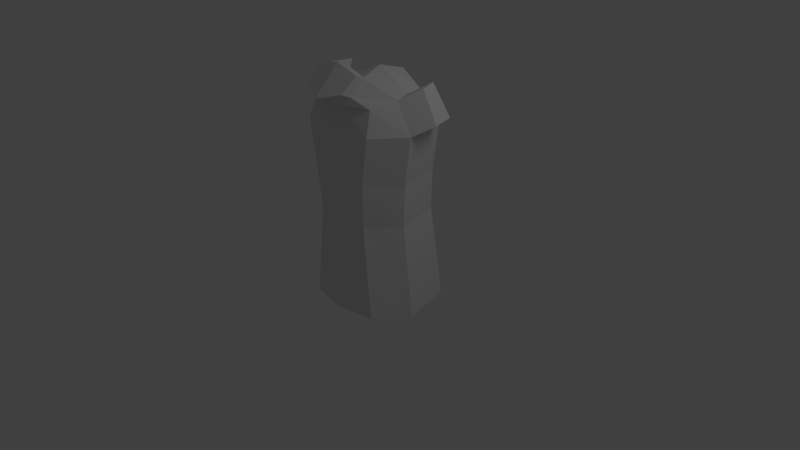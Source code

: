 # Source: crap.blend  (saved by Blender 2.62.0; exported with 4.5.12 LTS)
import bpy
from mathutils import Matrix  # noqa: F401  (used for matrix-valued properties, if any)

bpy.ops.wm.read_factory_settings(use_empty=True)
scene = bpy.context.scene
scene.name = 'Scene'

# ---- collections
col_collection_1 = bpy.data.collections.new('Collection 1'); scene.collection.children.link(col_collection_1)

# ---- materials (node trees are filled in below, after node groups)
mat_material = bpy.data.materials.new('Material')
mat_material.alpha_threshold = 0.0
mat_material.use_transparent_shadow = False
mat_material.roughness = 0.5
mat_material.line_color = (0.0, 0.0, 0.0, 1.0)

# ---- material node trees

# ---- world
world_world = bpy.data.worlds.new('World'); scene.world = world_world
world_world.color = (0.05088, 0.05088, 0.05088)
world_world.use_sun_shadow = False
world_world.sun_shadow_jitter_overblur = 0.0
world_world.cycles.sampling_method = 'MANUAL'
world_world.cycles.sample_map_resolution = 256

# ---- cameras
cam_camera = bpy.data.cameras.new('Camera')
cam_camera.clip_end = 100.0
cam_camera.lens = 35.0
cam_camera.sensor_width = 32.0
cam_camera.sensor_height = 18.0
cam_camera.ortho_scale = 7.314
cam_camera.dof.focus_distance = 0.0
cam_camera.dof.aperture_fstop = 128.0

# ---- lights
light_lamp = bpy.data.lights.new('Lamp', 'POINT')
light_lamp.transmission_factor = 0.0
light_lamp.cutoff_distance = 30.0
light_lamp.energy = 100.0
light_lamp.shadow_buffer_clip_start = 1.001
light_lamp.shadow_soft_size = 1.0
light_lamp.shadow_maximum_resolution = 0.006
light_lamp.use_absolute_resolution = True
light_lamp.cycles.use_multiple_importance_sampling = False

# ---- meshes
me_cube = bpy.data.meshes.new('Cube')
me_cube.from_pydata([(-0.5103, -0.5152, -0.5254), (-0.6484, 0.5814, -0.5254), (-0.3804, -0.4834, 0.6749), (-0.5186, 0.5169, 0.6749), (0.0, 0.6336, -0.5254), (0.0, -0.5966, -0.5254), (0.0, 0.6336, 0.6749), (0.0, -0.5179, 0.6749), (0.0, -0.5372, 1.215), (0.0, 0.7029, 1.215), (-0.5464, 0.5169, 1.215), (-0.4083, -0.5071, 1.215), (-0.5103, -0.5071, 1.845), (-0.6484, 0.5169, 1.845), (0.0, 0.7757, 1.845), (0.0, -0.5372, 1.845), (0.0, -0.4716, 2.183), (0.0, 0.5523, 2.348), (-0.4397, 0.3786, 2.248), (-0.4683, -0.405, 2.15), (-0.8274, -0.1199, -0.5254), (-0.6975, -0.1199, 0.6749), (0.0, -0.1181, -0.5254), (-0.7254, -0.1199, 1.215), (-0.8274, -0.1199, 1.845), (-0.6187, -0.1199, 2.234), (0.0, -0.1199, 2.344), (0.0, -0.3042, 2.547), (-0.3152, -0.3233, 2.46), (-0.2737, -0.5111, 2.273), (0.0, -0.6367, 2.19), (-0.7379, 0.195, -0.5254), (-0.608, 0.195, 0.6749), (0.0, 0.2211, -0.5254), (-0.6359, 0.195, 1.215), (-0.7379, 0.195, 1.845), (-0.5292, 0.1259, 2.241), (0.0, 0.1805, 2.46), (0.0, -0.7969, 2.268), (-0.306, -0.6712, 2.351), (-0.3474, -0.4834, 2.538), (0.0, -0.4643, 2.625), (-0.7051, 0.3545, 2.363), (-0.9138, 0.4237, 1.967), (-0.7945, 0.1087, 2.356), (-1.003, 0.1087, 1.967)], [], [(0, 5, 7, 2), (4, 1, 3, 6), (2, 7, 8, 11), (6, 3, 10, 9), (9, 10, 13, 14), (11, 8, 15, 12), (12, 15, 16, 19), (14, 13, 18, 17), (20, 0, 2, 21), (0, 20, 22, 5), (21, 2, 11, 23), (23, 11, 12, 24), (24, 12, 19, 25), (26, 25, 28, 27), (25, 19, 29, 28), (19, 16, 30, 29), (21, 32, 31, 20), (32, 3, 1, 31), (20, 31, 33, 22), (31, 1, 4, 33), (3, 32, 34, 10), (32, 21, 23, 34), (10, 34, 35, 13), (34, 23, 24, 35), (13, 35, 36, 18), (18, 36, 37, 17), (36, 25, 26, 37), (29, 30, 38, 39), (28, 29, 39, 40), (27, 28, 40, 41), (40, 39, 38, 41), (36, 35, 43, 42), (25, 36, 42, 44), (35, 24, 45, 43), (24, 25, 44, 45), (43, 45, 44, 42)])
me_cube.materials.append(mat_material)
me_cube.use_remesh_preserve_volume = False
me_cube.use_remesh_preserve_attributes = False
me_cube.use_mirror_vertex_groups = False
me_cube.update()

# ---- objects
ob_cube = bpy.data.objects.new('Cube', me_cube)
ob_lamp = bpy.data.objects.new('Lamp', light_lamp)
ob_camera = bpy.data.objects.new('Camera', cam_camera)

# ---- transforms, parenting, visibility, modifiers, constraints
ob_cube.location = (0.0, 0.0, 0.0)
ob_cube.lock_rotations_4d = False
ob_cube.empty_display_type = 'ARROWS'
ob_cube.lineart.crease_threshold = 0.0
_m = ob_cube.modifiers.new('Mirror', 'MIRROR')
_m.use_clip = True
ob_lamp.location = (4.076, 1.005, 5.904)
ob_lamp.rotation_euler = (0.6503, 0.05522, 1.866)
ob_lamp.lock_rotations_4d = False
ob_lamp.empty_display_type = 'ARROWS'
ob_lamp.color = (0.0, 0.0, 0.0, 0.0)
ob_lamp.lineart.crease_threshold = 0.0
ob_camera.location = (7.481, -6.508, 5.344)
ob_camera.rotation_euler = (1.109, 0.01082, 0.8149)
ob_camera.lock_rotations_4d = False
ob_camera.empty_display_type = 'ARROWS'
ob_camera.color = (0.0, 0.0, 0.0, 0.0)
ob_camera.display_type = 'WIRE'
ob_camera.lineart.crease_threshold = 0.0

# ---- collection membership
col_collection_1.objects.link(ob_cube)
col_collection_1.objects.link(ob_lamp)
col_collection_1.objects.link(ob_camera)

# ---- scene / render settings (as saved in the file)
scene.camera = ob_camera
scene.frame_start = 1; scene.frame_end = 250; scene.frame_set(1)
scene.render.engine = 'BLENDER_EEVEE_NEXT'
scene.render.image_settings.color_mode = 'RGB'
scene.render.image_settings.compression = 90
scene.render.resolution_percentage = 50
scene.render.dither_intensity = 0.0
scene.render.bake_margin = 2
scene.render.bake_bias = 0.0
scene.cycles.use_denoising = False
scene.cycles.samples = 10
scene.cycles.sampling_pattern = 'TABULATED_SOBOL'
scene.cycles.light_sampling_threshold = 0.0
scene.cycles.use_adaptive_sampling = False
scene.cycles.use_light_tree = False
scene.cycles.blur_glossy = 0.0
scene.cycles.volume_bounces = 1
scene.cycles.pixel_filter_type = 'GAUSSIAN'
scene.cycles.sample_clamp_indirect = 0.0
scene.view_settings.view_transform = 'Standard'
bpy.context.view_layer.update()
